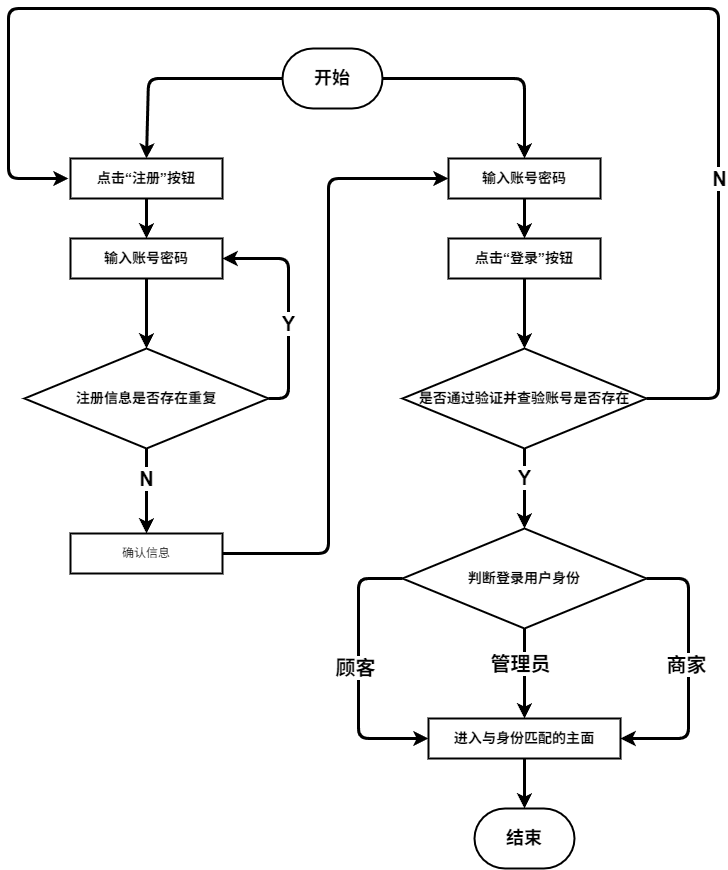

The diagram above was exported from draw.io. Its source (the exported page's mxGraphModel, read from the mxfile embedded in the PNG):
<mxGraphModel dx="616" dy="433" grid="1" gridSize="10" guides="1" tooltips="1" connect="1" arrows="1" fold="1" page="1" pageScale="1" pageWidth="827" pageHeight="1169" math="0" shadow="0">
  <root>
    <mxCell id="0" />
    <mxCell id="1" parent="0" />
    <mxCell id="2" value="&lt;h2&gt;开始&lt;/h2&gt;" style="strokeWidth=2;html=1;shape=mxgraph.flowchart.terminator;whiteSpace=wrap;" parent="1" vertex="1">
      <mxGeometry x="364" y="80" width="100" height="60" as="geometry" />
    </mxCell>
    <mxCell id="11" value="&lt;h2&gt;结束&lt;/h2&gt;" style="strokeWidth=2;html=1;shape=mxgraph.flowchart.terminator;whiteSpace=wrap;" parent="1" vertex="1">
      <mxGeometry x="556" y="840" width="100" height="60" as="geometry" />
    </mxCell>
    <mxCell id="15" value="&lt;h3&gt;进入与身份匹配的主面&lt;/h3&gt;" style="rounded=0;whiteSpace=wrap;html=1;strokeWidth=2;" parent="1" vertex="1">
      <mxGeometry x="510" y="750" width="192" height="40" as="geometry" />
    </mxCell>
    <mxCell id="23" value="" style="endArrow=classic;html=1;strokeWidth=3;exitX=1;exitY=0.5;exitDx=0;exitDy=0;entryX=0;entryY=0.5;entryDx=0;entryDy=0;" parent="1" source="44" target="27" edge="1">
      <mxGeometry width="50" height="50" relative="1" as="geometry">
        <mxPoint x="413" y="460" as="sourcePoint" />
        <mxPoint x="460" y="170" as="targetPoint" />
        <Array as="points">
          <mxPoint x="410" y="585" />
          <mxPoint x="410" y="210" />
        </Array>
      </mxGeometry>
    </mxCell>
    <mxCell id="26" value="" style="endArrow=classic;html=1;strokeWidth=3;exitX=1;exitY=0.5;exitDx=0;exitDy=0;exitPerimeter=0;entryX=0.5;entryY=0;entryDx=0;entryDy=0;" parent="1" source="2" target="27" edge="1">
      <mxGeometry width="50" height="50" relative="1" as="geometry">
        <mxPoint x="590" y="110" as="sourcePoint" />
        <mxPoint x="640" y="150" as="targetPoint" />
        <Array as="points">
          <mxPoint x="606" y="110" />
        </Array>
      </mxGeometry>
    </mxCell>
    <mxCell id="27" value="&lt;h3&gt;输入账号密码&lt;/h3&gt;" style="rounded=0;whiteSpace=wrap;html=1;strokeWidth=2;" parent="1" vertex="1">
      <mxGeometry x="530" y="190" width="152" height="40" as="geometry" />
    </mxCell>
    <mxCell id="28" value="&lt;h3 style=&quot;scrollbar-color: light-dark(#e2e2e2, #4b4b4b)&lt;br/&gt;&#09;&#09;&#09;&#09;&#09;light-dark(#fbfbfb, var(--dark-panel-color));&quot;&gt;点击“登录”按钮&lt;/h3&gt;" style="rounded=0;whiteSpace=wrap;html=1;strokeWidth=2;" parent="1" vertex="1">
      <mxGeometry x="530" y="270" width="152" height="40" as="geometry" />
    </mxCell>
    <mxCell id="30" value="" style="endArrow=classic;html=1;strokeWidth=3;exitX=0.5;exitY=1;exitDx=0;exitDy=0;entryX=0.5;entryY=0;entryDx=0;entryDy=0;" parent="1" source="27" target="28" edge="1">
      <mxGeometry width="50" height="50" relative="1" as="geometry">
        <mxPoint x="424" y="240" as="sourcePoint" />
        <mxPoint x="424" y="280" as="targetPoint" />
      </mxGeometry>
    </mxCell>
    <mxCell id="31" value="&lt;h3&gt;是否通过验证并查验账号是否存在&lt;/h3&gt;" style="strokeWidth=2;html=1;shape=mxgraph.flowchart.decision;whiteSpace=wrap;" parent="1" vertex="1">
      <mxGeometry x="484" y="380" width="244" height="100" as="geometry" />
    </mxCell>
    <mxCell id="32" value="" style="endArrow=classic;html=1;strokeWidth=3;exitX=0.5;exitY=1;exitDx=0;exitDy=0;" parent="1" source="28" target="31" edge="1">
      <mxGeometry width="50" height="50" relative="1" as="geometry">
        <mxPoint x="424" y="320" as="sourcePoint" />
        <mxPoint x="302" y="390" as="targetPoint" />
      </mxGeometry>
    </mxCell>
    <mxCell id="33" value="" style="endArrow=classic;html=1;strokeWidth=3;exitX=0;exitY=0.5;exitDx=0;exitDy=0;exitPerimeter=0;entryX=0.5;entryY=0;entryDx=0;entryDy=0;" parent="1" source="2" target="34" edge="1">
      <mxGeometry width="50" height="50" relative="1" as="geometry">
        <mxPoint x="344" y="70" as="sourcePoint" />
        <mxPoint x="216" y="130" as="targetPoint" />
        <Array as="points">
          <mxPoint x="230" y="110" />
        </Array>
      </mxGeometry>
    </mxCell>
    <mxCell id="34" value="&lt;h3&gt;点击“注册”按钮&lt;/h3&gt;" style="rounded=0;whiteSpace=wrap;html=1;strokeWidth=2;" parent="1" vertex="1">
      <mxGeometry x="152" y="190" width="152" height="40" as="geometry" />
    </mxCell>
    <mxCell id="35" value="&lt;h3&gt;输入账号密码&lt;/h3&gt;" style="rounded=0;whiteSpace=wrap;html=1;strokeWidth=2;" parent="1" vertex="1">
      <mxGeometry x="152" y="270" width="152" height="40" as="geometry" />
    </mxCell>
    <mxCell id="36" value="" style="endArrow=classic;html=1;strokeWidth=3;exitX=0.5;exitY=1;exitDx=0;exitDy=0;entryX=0.5;entryY=0;entryDx=0;entryDy=0;" parent="1" source="34" target="35" edge="1">
      <mxGeometry width="50" height="50" relative="1" as="geometry">
        <mxPoint y="220" as="sourcePoint" />
        <mxPoint y="260" as="targetPoint" />
      </mxGeometry>
    </mxCell>
    <mxCell id="37" value="&lt;h3&gt;注册信息是否存在重复&lt;/h3&gt;" style="strokeWidth=2;html=1;shape=mxgraph.flowchart.decision;whiteSpace=wrap;" parent="1" vertex="1">
      <mxGeometry x="106" y="380" width="244" height="100" as="geometry" />
    </mxCell>
    <mxCell id="38" value="" style="endArrow=classic;html=1;strokeWidth=3;exitX=0.5;exitY=1;exitDx=0;exitDy=0;" parent="1" source="35" target="37" edge="1">
      <mxGeometry width="50" height="50" relative="1" as="geometry">
        <mxPoint y="300" as="sourcePoint" />
        <mxPoint x="-122" y="370" as="targetPoint" />
      </mxGeometry>
    </mxCell>
    <mxCell id="39" value="" style="endArrow=classic;html=1;strokeWidth=3;exitX=1;exitY=0.5;exitDx=0;exitDy=0;exitPerimeter=0;" parent="1" source="31" edge="1">
      <mxGeometry width="50" height="50" relative="1" as="geometry">
        <mxPoint x="740" y="450" as="sourcePoint" />
        <mxPoint x="150" y="210" as="targetPoint" />
        <Array as="points">
          <mxPoint x="800" y="430" />
          <mxPoint x="800" y="40" />
          <mxPoint x="90" y="40" />
          <mxPoint x="90" y="210" />
        </Array>
      </mxGeometry>
    </mxCell>
    <mxCell id="51" value="&lt;b&gt;&lt;font style=&quot;font-size: 20px;&quot;&gt;N&lt;/font&gt;&lt;/b&gt;" style="edgeLabel;html=1;align=center;verticalAlign=middle;resizable=0;points=[];" parent="39" vertex="1" connectable="0">
      <mxGeometry x="-0.0575" y="1" relative="1" as="geometry">
        <mxPoint x="199" y="169" as="offset" />
      </mxGeometry>
    </mxCell>
    <mxCell id="41" value="" style="endArrow=classic;html=1;strokeWidth=3;entryX=1;entryY=0.5;entryDx=0;entryDy=0;exitX=1;exitY=0.5;exitDx=0;exitDy=0;exitPerimeter=0;" parent="1" source="37" target="35" edge="1">
      <mxGeometry width="50" height="50" relative="1" as="geometry">
        <mxPoint x="640" y="340" as="sourcePoint" />
        <mxPoint x="442" y="200" as="targetPoint" />
        <Array as="points">
          <mxPoint x="370" y="430" />
          <mxPoint x="370" y="290" />
        </Array>
      </mxGeometry>
    </mxCell>
    <mxCell id="50" value="&lt;b&gt;&lt;font style=&quot;font-size: 20px;&quot;&gt;Y&lt;/font&gt;&lt;/b&gt;" style="edgeLabel;html=1;align=center;verticalAlign=middle;resizable=0;points=[];" parent="41" vertex="1" connectable="0">
      <mxGeometry x="-0.1623" relative="1" as="geometry">
        <mxPoint as="offset" />
      </mxGeometry>
    </mxCell>
    <mxCell id="43" value="" style="endArrow=classic;html=1;strokeWidth=3;exitX=0.5;exitY=1;exitDx=0;exitDy=0;exitPerimeter=0;entryX=0.5;entryY=0;entryDx=0;entryDy=0;" parent="1" source="37" target="44" edge="1">
      <mxGeometry width="50" height="50" relative="1" as="geometry">
        <mxPoint x="220" y="520" as="sourcePoint" />
        <mxPoint x="228" y="560" as="targetPoint" />
      </mxGeometry>
    </mxCell>
    <mxCell id="49" value="&lt;b&gt;&lt;font style=&quot;font-size: 20px;&quot;&gt;N&lt;/font&gt;&lt;/b&gt;" style="edgeLabel;html=1;align=center;verticalAlign=middle;resizable=0;points=[];" parent="43" vertex="1" connectable="0">
      <mxGeometry x="-0.2972" relative="1" as="geometry">
        <mxPoint as="offset" />
      </mxGeometry>
    </mxCell>
    <mxCell id="44" value="确认信息" style="rounded=0;whiteSpace=wrap;html=1;strokeWidth=2;" parent="1" vertex="1">
      <mxGeometry x="152" y="565" width="152" height="40" as="geometry" />
    </mxCell>
    <mxCell id="46" value="" style="endArrow=classic;html=1;strokeWidth=3;exitX=0.5;exitY=1;exitDx=0;exitDy=0;exitPerimeter=0;entryX=0.5;entryY=0;entryDx=0;entryDy=0;entryPerimeter=0;" parent="1" source="31" target="48" edge="1">
      <mxGeometry width="50" height="50" relative="1" as="geometry">
        <mxPoint x="605.5" y="495" as="sourcePoint" />
        <mxPoint x="606" y="560" as="targetPoint" />
      </mxGeometry>
    </mxCell>
    <mxCell id="47" value="&lt;b&gt;&lt;font style=&quot;font-size: 20px;&quot;&gt;Y&lt;/font&gt;&lt;/b&gt;" style="edgeLabel;html=1;align=center;verticalAlign=middle;resizable=0;points=[];" parent="46" vertex="1" connectable="0">
      <mxGeometry x="-0.4022" y="-4" relative="1" as="geometry">
        <mxPoint x="4" y="5" as="offset" />
      </mxGeometry>
    </mxCell>
    <mxCell id="48" value="&lt;h3&gt;判断登录用户身份&lt;/h3&gt;" style="strokeWidth=2;html=1;shape=mxgraph.flowchart.decision;whiteSpace=wrap;" parent="1" vertex="1">
      <mxGeometry x="484" y="560" width="244" height="100" as="geometry" />
    </mxCell>
    <mxCell id="52" value="" style="endArrow=classic;html=1;strokeWidth=3;exitX=0.5;exitY=1;exitDx=0;exitDy=0;exitPerimeter=0;entryX=0.5;entryY=0;entryDx=0;entryDy=0;" parent="1" source="48" target="15" edge="1">
      <mxGeometry width="50" height="50" relative="1" as="geometry">
        <mxPoint x="590" y="660" as="sourcePoint" />
        <mxPoint x="590" y="730" as="targetPoint" />
      </mxGeometry>
    </mxCell>
    <mxCell id="56" value="&lt;b&gt;&lt;font style=&quot;font-size: 20px;&quot;&gt;管理员&lt;/font&gt;&lt;/b&gt;" style="edgeLabel;html=1;align=center;verticalAlign=middle;resizable=0;points=[];" parent="52" vertex="1" connectable="0">
      <mxGeometry x="-0.2332" y="-4" relative="1" as="geometry">
        <mxPoint as="offset" />
      </mxGeometry>
    </mxCell>
    <mxCell id="53" value="" style="endArrow=classic;html=1;strokeWidth=3;entryX=0;entryY=0.5;entryDx=0;entryDy=0;exitX=0;exitY=0.5;exitDx=0;exitDy=0;exitPerimeter=0;" parent="1" source="48" target="15" edge="1">
      <mxGeometry width="50" height="50" relative="1" as="geometry">
        <mxPoint x="480" y="580" as="sourcePoint" />
        <mxPoint x="460" y="675" as="targetPoint" />
        <Array as="points">
          <mxPoint x="440" y="610" />
          <mxPoint x="440" y="770" />
        </Array>
      </mxGeometry>
    </mxCell>
    <mxCell id="55" value="&lt;b&gt;&lt;font style=&quot;font-size: 20px;&quot;&gt;顾客&lt;/font&gt;&lt;/b&gt;" style="edgeLabel;html=1;align=center;verticalAlign=middle;resizable=0;points=[];" parent="53" vertex="1" connectable="0">
      <mxGeometry x="-0.1073" y="-3" relative="1" as="geometry">
        <mxPoint y="10" as="offset" />
      </mxGeometry>
    </mxCell>
    <mxCell id="54" value="" style="endArrow=classic;html=1;strokeWidth=3;exitX=1;exitY=0.5;exitDx=0;exitDy=0;exitPerimeter=0;entryX=1;entryY=0.5;entryDx=0;entryDy=0;" parent="1" source="48" target="15" edge="1">
      <mxGeometry width="50" height="50" relative="1" as="geometry">
        <mxPoint x="626" y="655" as="sourcePoint" />
        <mxPoint x="730" y="730" as="targetPoint" />
        <Array as="points">
          <mxPoint x="770" y="610" />
          <mxPoint x="770" y="770" />
        </Array>
      </mxGeometry>
    </mxCell>
    <mxCell id="57" value="&lt;b&gt;&lt;font style=&quot;font-size: 20px;&quot;&gt;商家&lt;/font&gt;&lt;/b&gt;" style="edgeLabel;html=1;align=center;verticalAlign=middle;resizable=0;points=[];" parent="54" vertex="1" connectable="0">
      <mxGeometry x="-0.0512" y="-2" relative="1" as="geometry">
        <mxPoint as="offset" />
      </mxGeometry>
    </mxCell>
    <mxCell id="58" value="" style="endArrow=classic;html=1;strokeWidth=3;exitX=0.5;exitY=1;exitDx=0;exitDy=0;entryX=0.5;entryY=0;entryDx=0;entryDy=0;entryPerimeter=0;" parent="1" source="15" target="11" edge="1">
      <mxGeometry width="50" height="50" relative="1" as="geometry">
        <mxPoint x="616" y="320" as="sourcePoint" />
        <mxPoint x="630" y="800" as="targetPoint" />
      </mxGeometry>
    </mxCell>
  </root>
</mxGraphModel>